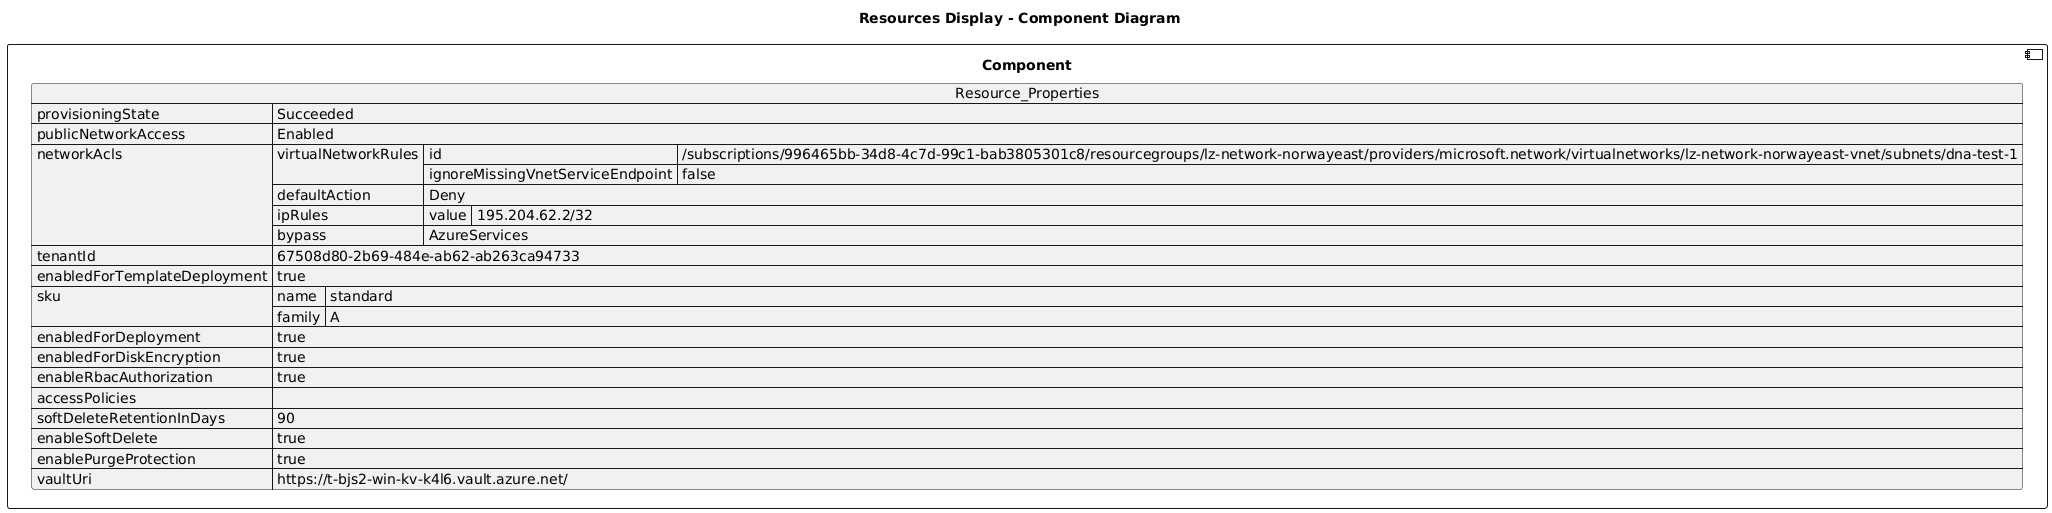

The diagram above was rendered by PlantUML. Its source (embedded in the PNG):
@startuml

title Resources Display - Component Diagram

component Component {

json  Resource_Properties {
  "provisioningState": "Succeeded",
  "publicNetworkAccess": "Enabled",
  "networkAcls": {
    "virtualNetworkRules": [
      {
        "id": "/subscriptions/996465bb-34d8-4c7d-99c1-bab3805301c8/resourcegroups/lz-network-norwayeast/providers/microsoft.network/virtualnetworks/lz-network-norwayeast-vnet/subnets/dna-test-1",
        "ignoreMissingVnetServiceEndpoint": false
      }
    ],
    "defaultAction": "Deny",
    "ipRules": [
      {
        "value": "195.204.62.2/32"
      }
    ],
    "bypass": "AzureServices"
  },
  "tenantId": "67508d80-2b69-484e-ab62-ab263ca94733",
  "enabledForTemplateDeployment": true,
  "sku": {
    "name": "standard",
    "family": "A"
  },
  "enabledForDeployment": true,
  "enabledForDiskEncryption": true,
  "enableRbacAuthorization": true,
  "accessPolicies": [],
  "softDeleteRetentionInDays": 90,
  "enableSoftDelete": true,
  "enablePurgeProtection": true,
  "vaultUri": "https://t-bjs2-win-kv-k4l6.vault.azure.net/"
}
}
@enduml